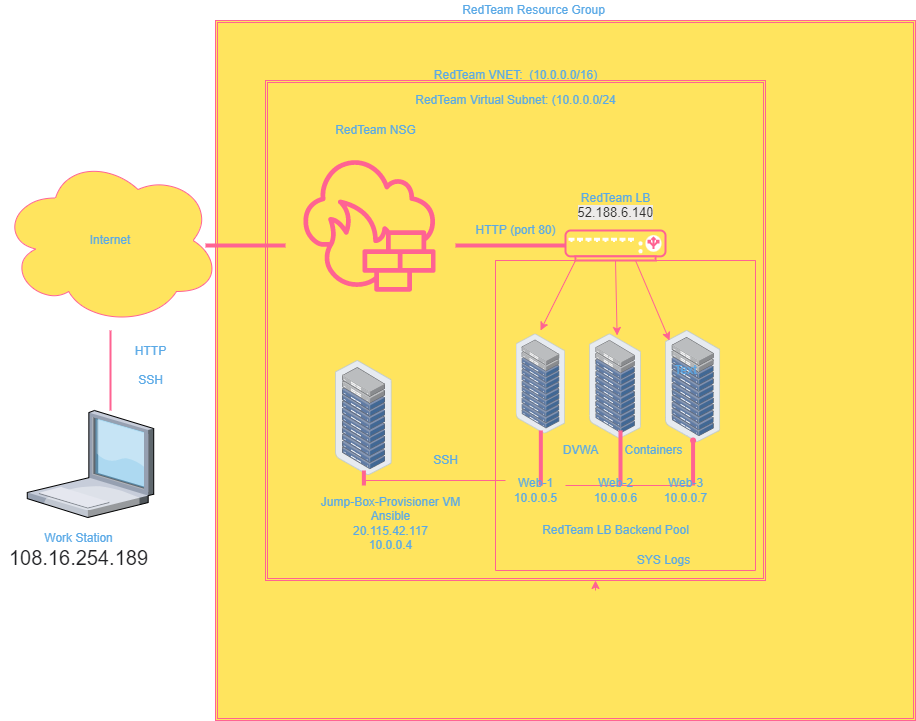

The diagram above was exported from draw.io. Its source (the exported page's mxGraphModel, read from the mxfile embedded in the PNG):
<mxGraphModel dx="322" dy="762" grid="1" gridSize="10" guides="1" tooltips="1" connect="1" arrows="1" fold="1" page="1" pageScale="1" pageWidth="1100" pageHeight="850" math="0" shadow="0">
  <root>
    <mxCell id="0" />
    <mxCell id="1" parent="0" />
    <mxCell id="uRMArDSpl_plWz4LvgmI-17" value="" style="rounded=0;whiteSpace=wrap;html=1;fillColor=#FFE45E;strokeColor=#FF6392;fontColor=#5AA9E6;" parent="1" vertex="1">
      <mxGeometry x="1640" y="570" width="210" height="76.36" as="geometry" />
    </mxCell>
    <mxCell id="uRMArDSpl_plWz4LvgmI-16" style="edgeStyle=elbowEdgeStyle;rounded=0;orthogonalLoop=1;jettySize=auto;html=1;entryX=-0.044;entryY=0.745;entryDx=0;entryDy=0;entryPerimeter=0;strokeColor=#FF6392;fontColor=#5AA9E6;" parent="1" source="uRMArDSpl_plWz4LvgmI-15" edge="1">
      <mxGeometry relative="1" as="geometry">
        <mxPoint x="1642.96" y="771.95" as="targetPoint" />
      </mxGeometry>
    </mxCell>
    <mxCell id="uRMArDSpl_plWz4LvgmI-15" value="" style="rounded=0;whiteSpace=wrap;html=1;fillColor=#FFE45E;strokeColor=#FF6392;fontColor=#5AA9E6;" parent="1" vertex="1">
      <mxGeometry x="1640" y="560" width="210" height="60" as="geometry" />
    </mxCell>
    <mxCell id="BSMjfXQZKjZRtrvMMmQr-1" value="Internet" style="ellipse;shape=cloud;whiteSpace=wrap;html=1;fillColor=#FFE45E;strokeColor=#FF6392;fontColor=#5AA9E6;" parent="1" vertex="1">
      <mxGeometry x="1135" y="255" width="220" height="170" as="geometry" />
    </mxCell>
    <mxCell id="BSMjfXQZKjZRtrvMMmQr-2" value="" style="verticalLabelPosition=bottom;sketch=0;aspect=fixed;html=1;verticalAlign=top;strokeColor=none;align=center;outlineConnect=0;shape=mxgraph.citrix.laptop_1;fillColor=#FFE45E;fontColor=#5AA9E6;" parent="1" vertex="1">
      <mxGeometry x="1161.77" y="510" width="126.45" height="107" as="geometry" />
    </mxCell>
    <mxCell id="BSMjfXQZKjZRtrvMMmQr-3" value="Work Station&lt;br&gt;&lt;span style=&quot;color: rgb(32 , 33 , 36) ; font-family: &amp;#34;roboto&amp;#34; , &amp;#34;arial&amp;#34; , sans-serif ; font-size: 20px ; text-align: left ; background-color: rgb(255 , 255 , 255)&quot;&gt;108.16.254.189&lt;/span&gt;" style="text;html=1;resizable=0;autosize=1;align=center;verticalAlign=middle;points=[];fillColor=none;strokeColor=none;rounded=0;fontColor=#5AA9E6;" parent="1" vertex="1">
      <mxGeometry x="1138.22" y="630" width="150" height="40" as="geometry" />
    </mxCell>
    <mxCell id="BSMjfXQZKjZRtrvMMmQr-5" value="" style="line;strokeWidth=2;direction=south;html=1;fillColor=#FFE45E;strokeColor=#FF6392;fontColor=#5AA9E6;" parent="1" vertex="1">
      <mxGeometry x="1240" y="430" width="10" height="80" as="geometry" />
    </mxCell>
    <mxCell id="BSMjfXQZKjZRtrvMMmQr-6" value="HTTP&lt;br&gt;&lt;br&gt;SSH" style="text;html=1;resizable=0;autosize=1;align=center;verticalAlign=middle;points=[];fillColor=none;strokeColor=none;rounded=0;fontColor=#5AA9E6;" parent="1" vertex="1">
      <mxGeometry x="1260" y="440" width="50" height="50" as="geometry" />
    </mxCell>
    <mxCell id="BSMjfXQZKjZRtrvMMmQr-7" value="" style="shape=ext;double=1;whiteSpace=wrap;html=1;aspect=fixed;fillColor=#FFE45E;strokeColor=#FF6392;fontColor=#5AA9E6;" parent="1" vertex="1">
      <mxGeometry x="1350" y="120" width="700" height="700" as="geometry" />
    </mxCell>
    <mxCell id="BSMjfXQZKjZRtrvMMmQr-8" value="RedTeam Resource Group" style="text;html=1;resizable=0;autosize=1;align=center;verticalAlign=middle;points=[];fillColor=none;strokeColor=none;rounded=0;fontColor=#5AA9E6;" parent="1" vertex="1">
      <mxGeometry x="1588" y="100" width="160" height="20" as="geometry" />
    </mxCell>
    <mxCell id="BSMjfXQZKjZRtrvMMmQr-10" value="RedTeam VNET:&amp;nbsp; (10.0.0.0/16)" style="text;html=1;resizable=0;autosize=1;align=center;verticalAlign=middle;points=[];fillColor=none;strokeColor=none;rounded=0;fontColor=#5AA9E6;" parent="1" vertex="1">
      <mxGeometry x="1560" y="165" width="180" height="20" as="geometry" />
    </mxCell>
    <mxCell id="BSMjfXQZKjZRtrvMMmQr-11" value="RedTeam Virtual Subnet: (10.0.0.0/24" style="text;html=1;resizable=0;autosize=1;align=center;verticalAlign=middle;points=[];fillColor=none;strokeColor=none;rounded=0;fontColor=#5AA9E6;" parent="1" vertex="1">
      <mxGeometry x="1540" y="190" width="220" height="20" as="geometry" />
    </mxCell>
    <mxCell id="BSMjfXQZKjZRtrvMMmQr-13" value="" style="sketch=0;points=[[0,0,0],[0.25,0,0],[0.5,0,0],[0.75,0,0],[1,0,0],[0,1,0],[0.25,1,0],[0.5,1,0],[0.75,1,0],[1,1,0],[0,0.25,0],[0,0.5,0],[0,0.75,0],[1,0.25,0],[1,0.5,0],[1,0.75,0]];outlineConnect=0;fontColor=#5AA9E6;gradientDirection=north;fillColor=#FFE45E;strokeColor=#FF6392;dashed=0;verticalLabelPosition=bottom;verticalAlign=top;align=center;html=1;fontSize=12;fontStyle=0;aspect=fixed;shape=mxgraph.aws4.resourceIcon;resIcon=mxgraph.aws4.network_firewall;" parent="1" vertex="1">
      <mxGeometry x="1420" y="240" width="168" height="168" as="geometry" />
    </mxCell>
    <mxCell id="BSMjfXQZKjZRtrvMMmQr-46" style="edgeStyle=none;rounded=0;orthogonalLoop=1;jettySize=auto;html=1;exitX=0.1;exitY=1;exitDx=0;exitDy=0;exitPerimeter=0;strokeColor=#FF6392;fontColor=#5AA9E6;" parent="1" source="BSMjfXQZKjZRtrvMMmQr-14" edge="1">
      <mxGeometry relative="1" as="geometry">
        <mxPoint x="1675" y="430" as="targetPoint" />
      </mxGeometry>
    </mxCell>
    <mxCell id="BSMjfXQZKjZRtrvMMmQr-47" style="edgeStyle=none;rounded=0;orthogonalLoop=1;jettySize=auto;html=1;exitX=0.5;exitY=1;exitDx=0;exitDy=0;exitPerimeter=0;entryX=0.531;entryY=0.015;entryDx=0;entryDy=0;entryPerimeter=0;strokeColor=#FF6392;fontColor=#5AA9E6;" parent="1" source="BSMjfXQZKjZRtrvMMmQr-14" target="BSMjfXQZKjZRtrvMMmQr-17" edge="1">
      <mxGeometry relative="1" as="geometry" />
    </mxCell>
    <mxCell id="BSMjfXQZKjZRtrvMMmQr-14" value="" style="fontColor=#5AA9E6;verticalAlign=top;verticalLabelPosition=bottom;labelPosition=center;align=center;html=1;outlineConnect=0;fillColor=#FFE45E;strokeColor=#FF6392;gradientDirection=north;strokeWidth=2;shape=mxgraph.networks.load_balancer;" parent="1" vertex="1">
      <mxGeometry x="1700" y="330" width="100" height="30" as="geometry" />
    </mxCell>
    <mxCell id="BSMjfXQZKjZRtrvMMmQr-15" value="" style="points=[];aspect=fixed;html=1;align=center;shadow=0;dashed=0;image;image=img/lib/allied_telesis/storage/Datacenter_Server_Rack_ToR.svg;fillColor=#FFE45E;strokeColor=#FF6392;fontColor=#5AA9E6;" parent="1" vertex="1">
      <mxGeometry x="1470" y="460" width="56.73" height="115" as="geometry" />
    </mxCell>
    <mxCell id="BSMjfXQZKjZRtrvMMmQr-16" value="" style="points=[];aspect=fixed;html=1;align=center;shadow=0;dashed=0;image;image=img/lib/allied_telesis/storage/Datacenter_Server_Rack_ToR.svg;fillColor=#FFE45E;strokeColor=#FF6392;fontColor=#5AA9E6;" parent="1" vertex="1">
      <mxGeometry x="1650.67" y="433.4" width="49.33" height="100" as="geometry" />
    </mxCell>
    <mxCell id="BSMjfXQZKjZRtrvMMmQr-17" value="" style="points=[];aspect=fixed;html=1;align=center;shadow=0;dashed=0;image;image=img/lib/allied_telesis/storage/Datacenter_Server_Rack_ToR.svg;fillColor=#FFE45E;strokeColor=#FF6392;fontColor=#5AA9E6;" parent="1" vertex="1">
      <mxGeometry x="1724.1" y="433.4" width="51.8" height="105" as="geometry" />
    </mxCell>
    <mxCell id="BSMjfXQZKjZRtrvMMmQr-18" value="" style="points=[];aspect=fixed;html=1;align=center;shadow=0;dashed=0;image;image=img/lib/allied_telesis/storage/Datacenter_Server_Rack_ToR.svg;fillColor=#FFE45E;strokeColor=#FF6392;fontColor=#5AA9E6;" parent="1" vertex="1">
      <mxGeometry x="1800" y="430" width="55.15" height="111.8" as="geometry" />
    </mxCell>
    <mxCell id="BSMjfXQZKjZRtrvMMmQr-22" value="" style="shape=waypoint;sketch=0;fillStyle=solid;size=6;pointerEvents=1;points=[];fillColor=none;resizable=0;rotatable=0;perimeter=centerPerimeter;snapToPoint=1;strokeColor=#FF6392;fontColor=#5AA9E6;" parent="1" vertex="1">
      <mxGeometry x="1807.58" y="520" width="40" height="40" as="geometry" />
    </mxCell>
    <mxCell id="BSMjfXQZKjZRtrvMMmQr-23" value="" style="edgeStyle=segmentEdgeStyle;endArrow=none;html=1;rounded=0;startArrow=none;strokeColor=#FF6392;fontColor=#5AA9E6;" parent="1" source="BSMjfXQZKjZRtrvMMmQr-27" target="BSMjfXQZKjZRtrvMMmQr-22" edge="1">
      <mxGeometry width="50" height="50" relative="1" as="geometry">
        <mxPoint x="1500" y="583" as="sourcePoint" />
        <mxPoint x="1840" y="533" as="targetPoint" />
        <Array as="points" />
      </mxGeometry>
    </mxCell>
    <mxCell id="BSMjfXQZKjZRtrvMMmQr-24" value="" style="line;strokeWidth=4;direction=south;html=1;perimeter=backbonePerimeter;points=[];outlineConnect=0;fillColor=#FFE45E;strokeColor=#FF6392;fontColor=#5AA9E6;" parent="1" vertex="1">
      <mxGeometry x="1493.37" y="570" width="10" height="15" as="geometry" />
    </mxCell>
    <mxCell id="BSMjfXQZKjZRtrvMMmQr-25" value="" style="line;strokeWidth=4;direction=south;html=1;perimeter=backbonePerimeter;points=[];outlineConnect=0;fillColor=#FFE45E;strokeColor=#FF6392;fontColor=#5AA9E6;" parent="1" vertex="1">
      <mxGeometry x="1670.34" y="530" width="10" height="55" as="geometry" />
    </mxCell>
    <mxCell id="BSMjfXQZKjZRtrvMMmQr-26" value="" style="line;strokeWidth=4;direction=south;html=1;perimeter=backbonePerimeter;points=[];outlineConnect=0;fillColor=#FFE45E;strokeColor=#FF6392;fontColor=#5AA9E6;" parent="1" vertex="1">
      <mxGeometry x="1750" y="530" width="10" height="55" as="geometry" />
    </mxCell>
    <mxCell id="BSMjfXQZKjZRtrvMMmQr-27" value="" style="line;strokeWidth=4;direction=south;html=1;perimeter=backbonePerimeter;points=[];outlineConnect=0;fillColor=#FFE45E;strokeColor=#FF6392;fontColor=#5AA9E6;" parent="1" vertex="1">
      <mxGeometry x="1822.58" y="540" width="10" height="45" as="geometry" />
    </mxCell>
    <mxCell id="BSMjfXQZKjZRtrvMMmQr-28" value="" style="edgeStyle=segmentEdgeStyle;endArrow=none;html=1;rounded=0;startArrow=none;strokeColor=#FF6392;fontColor=#5AA9E6;" parent="1" source="BSMjfXQZKjZRtrvMMmQr-41" target="BSMjfXQZKjZRtrvMMmQr-27" edge="1">
      <mxGeometry width="50" height="50" relative="1" as="geometry">
        <mxPoint x="1500" y="583" as="sourcePoint" />
        <mxPoint x="1827.58" y="540" as="targetPoint" />
        <Array as="points">
          <mxPoint x="1680" y="580" />
        </Array>
      </mxGeometry>
    </mxCell>
    <mxCell id="BSMjfXQZKjZRtrvMMmQr-35" value="RedTeam NSG" style="text;html=1;resizable=0;autosize=1;align=center;verticalAlign=middle;points=[];fillColor=none;strokeColor=none;rounded=0;fontColor=#5AA9E6;" parent="1" vertex="1">
      <mxGeometry x="1460" y="220" width="100" height="20" as="geometry" />
    </mxCell>
    <mxCell id="BSMjfXQZKjZRtrvMMmQr-36" value="" style="swimlane;startSize=0;fillColor=#FFE45E;strokeColor=#FF6392;fontColor=#5AA9E6;" parent="1" vertex="1">
      <mxGeometry x="1630" y="360" width="260" height="310" as="geometry" />
    </mxCell>
    <mxCell id="BSMjfXQZKjZRtrvMMmQr-39" value="DVWA" style="text;html=1;resizable=0;autosize=1;align=center;verticalAlign=middle;points=[];fillColor=none;strokeColor=none;rounded=0;fontColor=#5AA9E6;" parent="BSMjfXQZKjZRtrvMMmQr-36" vertex="1">
      <mxGeometry x="60" y="180" width="50" height="20" as="geometry" />
    </mxCell>
    <mxCell id="BSMjfXQZKjZRtrvMMmQr-40" value="Containers" style="text;html=1;resizable=0;autosize=1;align=center;verticalAlign=middle;points=[];fillColor=none;strokeColor=none;rounded=0;fontColor=#5AA9E6;" parent="BSMjfXQZKjZRtrvMMmQr-36" vertex="1">
      <mxGeometry x="122.57999999999993" y="180" width="70" height="20" as="geometry" />
    </mxCell>
    <mxCell id="BSMjfXQZKjZRtrvMMmQr-41" value="Web-1&lt;br&gt;10.0.0.5" style="text;html=1;resizable=0;autosize=1;align=center;verticalAlign=middle;points=[];fillColor=none;strokeColor=none;rounded=0;fontColor=#5AA9E6;" parent="BSMjfXQZKjZRtrvMMmQr-36" vertex="1">
      <mxGeometry x="10" y="215" width="60" height="30" as="geometry" />
    </mxCell>
    <mxCell id="BSMjfXQZKjZRtrvMMmQr-43" value="Web-2&lt;br&gt;10.0.0.6" style="text;html=1;resizable=0;autosize=1;align=center;verticalAlign=middle;points=[];fillColor=none;strokeColor=none;rounded=0;fontColor=#5AA9E6;" parent="BSMjfXQZKjZRtrvMMmQr-36" vertex="1">
      <mxGeometry x="90" y="215" width="60" height="30" as="geometry" />
    </mxCell>
    <mxCell id="BSMjfXQZKjZRtrvMMmQr-44" value="Web-3&lt;br&gt;10.0.0.7" style="text;html=1;resizable=0;autosize=1;align=center;verticalAlign=middle;points=[];fillColor=none;strokeColor=none;rounded=0;fontColor=#5AA9E6;" parent="BSMjfXQZKjZRtrvMMmQr-36" vertex="1">
      <mxGeometry x="160" y="215" width="60" height="30" as="geometry" />
    </mxCell>
    <mxCell id="BSMjfXQZKjZRtrvMMmQr-45" value="RedTeam LB Backend Pool" style="text;html=1;resizable=0;autosize=1;align=center;verticalAlign=middle;points=[];fillColor=none;strokeColor=none;rounded=0;fontColor=#5AA9E6;" parent="BSMjfXQZKjZRtrvMMmQr-36" vertex="1">
      <mxGeometry x="40" y="260" width="160" height="20" as="geometry" />
    </mxCell>
    <mxCell id="BSMjfXQZKjZRtrvMMmQr-62" value="" style="line;strokeWidth=4;html=1;perimeter=backbonePerimeter;points=[];outlineConnect=0;fillColor=none;strokeColor=#FF6392;fontColor=#5AA9E6;" parent="BSMjfXQZKjZRtrvMMmQr-36" vertex="1">
      <mxGeometry x="-290" y="-20" width="80" height="10" as="geometry" />
    </mxCell>
    <mxCell id="BSMjfXQZKjZRtrvMMmQr-63" value="" style="line;strokeWidth=4;html=1;perimeter=backbonePerimeter;points=[];outlineConnect=0;fillColor=none;strokeColor=#FF6392;fontColor=#5AA9E6;" parent="BSMjfXQZKjZRtrvMMmQr-36" vertex="1">
      <mxGeometry x="-40" y="-20" width="110" height="10" as="geometry" />
    </mxCell>
    <mxCell id="BSMjfXQZKjZRtrvMMmQr-65" value="Jump-Box-Provisioner VM&lt;br&gt;Ansible&lt;br&gt;20.115.42.117&lt;br&gt;10.0.0.4" style="text;html=1;resizable=0;autosize=1;align=center;verticalAlign=middle;points=[];fillColor=none;strokeColor=none;rounded=0;fontColor=#5AA9E6;" parent="BSMjfXQZKjZRtrvMMmQr-36" vertex="1">
      <mxGeometry x="-180" y="233" width="150" height="60" as="geometry" />
    </mxCell>
    <mxCell id="BSMjfXQZKjZRtrvMMmQr-37" value="RedTeam LB&lt;br&gt;&lt;span style=&quot;color: rgb(50 , 49 , 48) ; font-family: &amp;#34;az_ea_font&amp;#34; , &amp;#34;segoe ui&amp;#34; , &amp;#34;az_font&amp;#34; , , , &amp;#34;blinkmacsystemfont&amp;#34; , &amp;#34;roboto&amp;#34; , &amp;#34;oxygen&amp;#34; , &amp;#34;ubuntu&amp;#34; , &amp;#34;cantarell&amp;#34; , &amp;#34;open sans&amp;#34; , &amp;#34;helvetica neue&amp;#34; , sans-serif ; font-size: 13px ; text-align: left ; background-color: rgb(237 , 235 , 233)&quot;&gt;52.188.6.140&lt;/span&gt;" style="text;html=1;resizable=0;autosize=1;align=center;verticalAlign=middle;points=[];fillColor=none;strokeColor=none;rounded=0;fontColor=#5AA9E6;" parent="1" vertex="1">
      <mxGeometry x="1705" y="290" width="90" height="30" as="geometry" />
    </mxCell>
    <mxCell id="BSMjfXQZKjZRtrvMMmQr-38" value="SSH" style="text;html=1;resizable=0;autosize=1;align=center;verticalAlign=middle;points=[];fillColor=none;strokeColor=none;rounded=0;fontColor=#5AA9E6;" parent="1" vertex="1">
      <mxGeometry x="1560" y="550" width="40" height="20" as="geometry" />
    </mxCell>
    <mxCell id="BSMjfXQZKjZRtrvMMmQr-42" value="" style="edgeStyle=segmentEdgeStyle;endArrow=none;html=1;rounded=0;strokeColor=#FF6392;fontColor=#5AA9E6;" parent="1" target="BSMjfXQZKjZRtrvMMmQr-41" edge="1">
      <mxGeometry width="50" height="50" relative="1" as="geometry">
        <mxPoint x="1500" y="583" as="sourcePoint" />
        <mxPoint x="1825.58" y="583" as="targetPoint" />
        <Array as="points">
          <mxPoint x="1500" y="580" />
          <mxPoint x="1670" y="580" />
        </Array>
      </mxGeometry>
    </mxCell>
    <mxCell id="BSMjfXQZKjZRtrvMMmQr-60" value="" style="rounded=0;orthogonalLoop=1;jettySize=auto;html=1;strokeColor=#FF6392;fontColor=#5AA9E6;" parent="1" edge="1">
      <mxGeometry relative="1" as="geometry">
        <mxPoint x="1770" y="360" as="sourcePoint" />
        <mxPoint x="1804" y="440" as="targetPoint" />
      </mxGeometry>
    </mxCell>
    <mxCell id="BSMjfXQZKjZRtrvMMmQr-64" value="HTTP (port 80)" style="text;html=1;resizable=0;autosize=1;align=center;verticalAlign=middle;points=[];fillColor=none;strokeColor=none;rounded=0;fontColor=#5AA9E6;" parent="1" vertex="1">
      <mxGeometry x="1600" y="320" width="100" height="20" as="geometry" />
    </mxCell>
    <mxCell id="uRMArDSpl_plWz4LvgmI-2" value="Text" style="text;html=1;resizable=0;autosize=1;align=center;verticalAlign=middle;points=[];fillColor=none;strokeColor=none;rounded=0;fontColor=#5AA9E6;" parent="1" vertex="1">
      <mxGeometry x="1800" y="460" width="40" height="20" as="geometry" />
    </mxCell>
    <mxCell id="uRMArDSpl_plWz4LvgmI-12" style="edgeStyle=elbowEdgeStyle;rounded=0;orthogonalLoop=1;jettySize=auto;html=1;strokeColor=#FF6392;fontColor=#5AA9E6;" parent="1" target="BSMjfXQZKjZRtrvMMmQr-9" edge="1">
      <mxGeometry relative="1" as="geometry">
        <mxPoint x="1730" y="690" as="sourcePoint" />
      </mxGeometry>
    </mxCell>
    <mxCell id="BSMjfXQZKjZRtrvMMmQr-9" value="" style="shape=ext;double=1;whiteSpace=wrap;html=1;aspect=fixed;fillColor=none;strokeColor=#FF6392;fontColor=#5AA9E6;" parent="1" vertex="1">
      <mxGeometry x="1400" y="180" width="500" height="500" as="geometry" />
    </mxCell>
    <mxCell id="uRMArDSpl_plWz4LvgmI-21" value="SYS Logs" style="text;html=1;resizable=0;autosize=1;align=center;verticalAlign=middle;points=[];fillColor=none;strokeColor=none;rounded=0;sketch=0;fontColor=#5AA9E6;" parent="1" vertex="1">
      <mxGeometry x="1762.58" y="650" width="70" height="20" as="geometry" />
    </mxCell>
  </root>
</mxGraphModel>